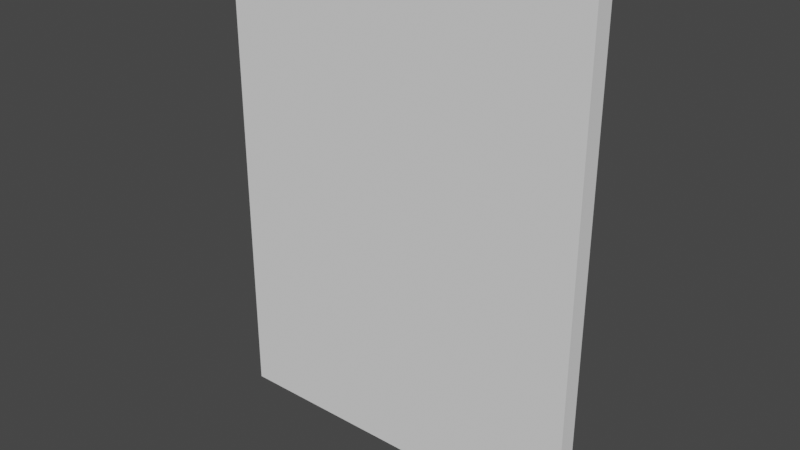 # Source: wall.blend  (saved by Blender 2.91.10; exported with 4.5.12 LTS)
import bpy
from mathutils import Matrix  # noqa: F401  (used for matrix-valued properties, if any)

bpy.ops.wm.read_factory_settings(use_empty=True)
scene = bpy.context.scene
scene.name = 'Scene'

# ---- world
world_world = bpy.data.worlds.new('World'); scene.world = world_world
world_world.use_nodes = True; world_world.node_tree.nodes.clear()
_N = world_world.node_tree.nodes; _L = world_world.node_tree.links
n0 = _N.new('ShaderNodeOutputWorld'); n0.name = 'World Output'; n0.location = (300, 300)
n1 = _N.new('ShaderNodeBackground'); n1.name = 'Background'; n1.location = (10, 300)
n1.inputs[0].default_value = (0.05088, 0.05088, 0.05088, 1.0)
_L.new(n1.outputs[0], n0.inputs[0])
n0.is_active_output = True
world_world.color = (0.05088, 0.05088, 0.05088)
world_world.use_sun_shadow = False
world_world.sun_shadow_jitter_overblur = 0.0

# ---- meshes
me_wall = bpy.data.meshes.new('wall')
me_wall.from_pydata([(-1.0, 0.05003, 0.0), (-1.0, -0.05, 0.0), (1.001, 0.05003, 0.0), (1.001, -0.05, 0.0), (-1.0, -0.05, 2.58), (-1.0, 0.05003, 2.58), (1.001, -0.05, 2.58), (1.001, 0.05003, 2.58), (-1.0, -0.05, 2.58), (-1.0, -0.05, 0.0), (-1.0, 0.05003, 2.58), (-1.0, 0.05003, 0.0), (-1.0, 0.05003, 2.58), (-1.0, -0.05, 0.0), (1.001, -0.05, 0.0), (1.001, -0.05, 2.58), (1.001, 0.05003, 0.0), (1.001, 0.05003, 2.58), (1.001, 0.05003, 0.0), (1.001, -0.05, 2.58), (1.001, -0.05, 0.0), (-1.0, -0.05, 0.0), (1.001, -0.05, 2.58), (-1.0, -0.05, 2.58), (1.001, -0.05, 2.58), (-1.0, -0.05, 0.0), (-1.0, 0.05003, 0.0), (1.001, 0.05003, 0.0), (-1.0, 0.05003, 2.58), (1.001, 0.05003, 2.58)], [], [(2, 1, 0), (1, 2, 3), (6, 5, 4), (5, 6, 7), (10, 9, 8), (13, 12, 11), (16, 15, 14), (19, 18, 17), (22, 21, 20), (25, 24, 23), (28, 27, 26), (27, 28, 29)])
_uv = me_wall.uv_layers.new(name='UVMap')
_uv.uv.foreach_set('vector', [-39.37, 1.969, 0.0, 0.0, 0.0, 1.969, 0.0, 0.0, -39.37, 1.969, -39.37, 0.0, 39.37, 0.0, 0.0, 1.969, 0.0, 0.0, 0.0, 1.969, 39.37, 0.0, 39.37, 1.969, 0.0, 0.0, -39.37, 1.969, -39.37, 0.0, 0.0, 0.0, -39.37, 1.969, -39.37, 0.0, 0.0, 1.969, 39.37, 0.0, 39.37, 1.969, 0.0, 1.969, 39.37, 0.0, 39.37, 1.969, -39.37, 0.0, 0.0, 50.77, -39.37, 50.77, -39.37, 0.0, 0.0, 50.77, -39.37, 50.77, 0.0, 50.77, -39.37, 0.0, 0.0, 0.0, -39.37, 0.0, 0.0, 50.77, -39.37, 50.77])
me_wall.use_remesh_fix_poles = True
me_wall.use_remesh_preserve_attributes = False
me_wall.use_mirror_vertex_groups = False
me_wall.update()
me_wall.normals_split_custom_set([tuple(v) for v in zip(*[iter([0.0, 0.0, -1.0, 0.0, 0.0, -1.0, 0.0, 0.0, -1.0, 0.0, 0.0, -1.0, 0.0, 0.0, -1.0, 0.0, 0.0, -1.0, 0.0, 0.0, 1.0, 0.0, 0.0, 1.0, 0.0, 0.0, 1.0, 0.0, 0.0, 1.0, 0.0, 0.0, 1.0, 0.0, 0.0, 1.0, -1.0, 0.0, 0.0, -1.0, 0.0, 0.0, -1.0, 0.0, 0.0, -1.0, 0.0, 0.0, -1.0, 0.0, 0.0, -1.0, 0.0, 0.0, 1.0, 0.0, 0.0, 1.0, 0.0, 0.0, 1.0, 0.0, 0.0, 1.0, 0.0, 0.0, 1.0, 0.0, 0.0, 1.0, 0.0, 0.0, 0.0, -1.0, 0.0, 0.0, -1.0, 0.0, 0.0, -1.0, 0.0, 0.0, -1.0, 0.0, 0.0, -1.0, 0.0, 0.0, -1.0, 0.0, 0.0, 1.0, 0.0, 0.0, 1.0, 0.0, 0.0, 1.0, 0.0, 0.0, 1.0, 0.0, 0.0, 1.0, 0.0, 0.0, 1.0, 0.0])] * 3)])

# ---- objects
ob_wall = bpy.data.objects.new('wall', me_wall)
ob_collider = bpy.data.objects.new('collider', None)

# ---- transforms, parenting, visibility, modifiers, constraints
ob_wall.location = (-5.96e-08, 0.0, 0.0)
ob_wall.rotation_mode = 'QUATERNION'
ob_wall.rotation_quaternion = (1.0, 0.0, 0.0, 0.0)
ob_wall.lineart.crease_threshold = 0.0
ob_collider.parent = ob_wall
ob_collider.location = (0.0, 0.0, 1.3)
ob_collider.scale = (2.0, 0.1, 2.58)
ob_collider.empty_display_type = 'CUBE'
ob_collider.empty_display_size = 0.5
ob_collider.lineart.crease_threshold = 0.0

# ---- collection membership
scene.collection.objects.link(ob_wall)
scene.collection.objects.link(ob_collider)

# ---- scene / render settings (as saved in the file)
scene.frame_start = 1; scene.frame_end = 250; scene.frame_set(1)
scene.render.engine = 'BLENDER_EEVEE_NEXT'
scene.cycles.use_denoising = False
scene.cycles.samples = 128
scene.cycles.sampling_pattern = 'TABULATED_SOBOL'
scene.cycles.use_adaptive_sampling = False
scene.cycles.use_light_tree = False
scene.view_settings.view_transform = 'Filmic'
bpy.context.view_layer.update()

# ---- added for rendering (the .blend has no active camera and no usable light): camera, sun
cam_auto = bpy.data.cameras.new('AutoCamera')
cam_auto.lens = 50.0
cam_auto.sensor_width = 36.0
cam_auto.clip_end = 1000.0
ob_auto_camera = bpy.data.objects.new('AutoCamera', cam_auto)
scene.collection.objects.link(ob_auto_camera)
ob_auto_camera.location = (3.02241, -3.62647, 3.70762)
ob_auto_camera.rotation_euler = (1.09748, -7.21219e-08, 0.694738)
scene.camera = ob_auto_camera
light_auto_sun = bpy.data.lights.new('AutoSun', 'SUN')
light_auto_sun.energy = 3.0
light_auto_sun.angle = 0.0523599
ob_auto_sun = bpy.data.objects.new('AutoSun', light_auto_sun)
scene.collection.objects.link(ob_auto_sun)
ob_auto_sun.rotation_euler = (0.872665, 0.174533, 0.523599)
bpy.context.view_layer.update()

